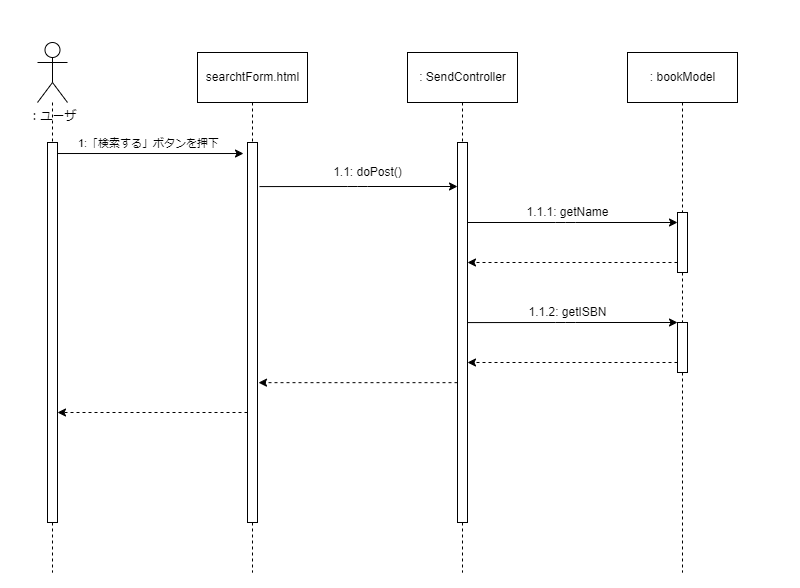

The diagram above was exported from draw.io. Its source (the exported page's mxGraphModel, read from the mxfile embedded in the PNG):
<mxGraphModel dx="439" dy="828" grid="0" gridSize="10" guides="1" tooltips="1" connect="1" arrows="1" fold="1" page="1" pageScale="1" pageWidth="1200" pageHeight="1920" background="#ffffff" math="0" shadow="0">
  <root>
    <mxCell id="0" />
    <mxCell id="1" parent="0" />
    <mxCell id="2" value="" style="rounded=0;whiteSpace=wrap;html=1;strokeColor=none;" vertex="1" parent="1">
      <mxGeometry x="63" y="78" width="120" height="60" as="geometry" />
    </mxCell>
    <mxCell id="3" value="" style="rounded=0;whiteSpace=wrap;html=1;strokeColor=none;" vertex="1" parent="1">
      <mxGeometry x="742" y="605" width="120" height="60" as="geometry" />
    </mxCell>
    <mxCell id="4" value="" style="edgeStyle=none;html=1;exitX=0.5;exitY=1;exitDx=0;exitDy=0;dashed=1;endArrow=none;endFill=0;" edge="1" parent="1" source="15" target="22">
      <mxGeometry relative="1" as="geometry">
        <mxPoint x="745" y="650" as="targetPoint" />
        <mxPoint x="745" y="300" as="sourcePoint" />
      </mxGeometry>
    </mxCell>
    <mxCell id="5" style="edgeStyle=none;html=1;exitX=0.5;exitY=1;exitDx=0;exitDy=0;dashed=1;endArrow=none;endFill=0;" edge="1" parent="1" source="9">
      <mxGeometry relative="1" as="geometry">
        <mxPoint x="315" y="650" as="targetPoint" />
      </mxGeometry>
    </mxCell>
    <mxCell id="6" style="edgeStyle=none;html=1;endArrow=none;endFill=0;dashed=1;" edge="1" parent="1" source="7">
      <mxGeometry relative="1" as="geometry">
        <mxPoint x="115" y="650" as="targetPoint" />
        <mxPoint x="115" y="210" as="sourcePoint" />
      </mxGeometry>
    </mxCell>
    <mxCell id="7" value="：ユーザ" style="shape=umlActor;verticalLabelPosition=bottom;verticalAlign=top;html=1;" vertex="1" parent="1">
      <mxGeometry x="100" y="120" width="30" height="60" as="geometry" />
    </mxCell>
    <mxCell id="8" value="" style="html=1;points=[];perimeter=orthogonalPerimeter;" vertex="1" parent="1">
      <mxGeometry x="110" y="220" width="10" height="380" as="geometry" />
    </mxCell>
    <mxCell id="9" value="searchtForm.html" style="html=1;" vertex="1" parent="1">
      <mxGeometry x="260" y="130" width="110" height="50" as="geometry" />
    </mxCell>
    <mxCell id="10" value="" style="html=1;points=[];perimeter=orthogonalPerimeter;" vertex="1" parent="1">
      <mxGeometry x="310" y="220" width="10" height="380" as="geometry" />
    </mxCell>
    <mxCell id="11" style="edgeStyle=none;html=1;exitX=0.5;exitY=1;exitDx=0;exitDy=0;dashed=1;endArrow=none;endFill=0;" edge="1" parent="1" source="12">
      <mxGeometry relative="1" as="geometry">
        <mxPoint x="525" y="650" as="targetPoint" />
      </mxGeometry>
    </mxCell>
    <mxCell id="12" value=": SendController" style="html=1;" vertex="1" parent="1">
      <mxGeometry x="470" y="130" width="110" height="50" as="geometry" />
    </mxCell>
    <mxCell id="13" value="" style="html=1;points=[];perimeter=orthogonalPerimeter;" vertex="1" parent="1">
      <mxGeometry x="520" y="220" width="10" height="380" as="geometry" />
    </mxCell>
    <mxCell id="14" style="edgeStyle=none;html=1;exitX=0.5;exitY=1;exitDx=0;exitDy=0;dashed=1;endArrow=none;endFill=0;startArrow=none;" edge="1" parent="1" source="25">
      <mxGeometry relative="1" as="geometry">
        <mxPoint x="745" y="650" as="targetPoint" />
      </mxGeometry>
    </mxCell>
    <mxCell id="15" value=": bookModel" style="html=1;" vertex="1" parent="1">
      <mxGeometry x="690" y="130" width="110" height="50" as="geometry" />
    </mxCell>
    <mxCell id="16" value="" style="endArrow=classic;html=1;entryX=-0.4;entryY=0.029;entryDx=0;entryDy=0;entryPerimeter=0;labelPosition=center;verticalLabelPosition=top;align=center;verticalAlign=bottom;" edge="1" parent="1" source="8" target="10">
      <mxGeometry width="50" height="50" relative="1" as="geometry">
        <mxPoint x="170" y="290" as="sourcePoint" />
        <mxPoint x="220" y="240" as="targetPoint" />
      </mxGeometry>
    </mxCell>
    <mxCell id="17" value="1:「検索する」ボタンを押下" style="edgeLabel;html=1;align=center;verticalAlign=middle;resizable=0;points=[];" vertex="1" connectable="0" parent="16">
      <mxGeometry x="-0.2903" relative="1" as="geometry">
        <mxPoint x="24" y="-11" as="offset" />
      </mxGeometry>
    </mxCell>
    <mxCell id="18" value="" style="endArrow=classic;html=1;exitX=1.2;exitY=0.116;exitDx=0;exitDy=0;exitPerimeter=0;" edge="1" parent="1" source="10" target="13">
      <mxGeometry width="50" height="50" relative="1" as="geometry">
        <mxPoint x="340" y="320" as="sourcePoint" />
        <mxPoint x="390" y="270" as="targetPoint" />
        <Array as="points">
          <mxPoint x="420" y="264" />
        </Array>
      </mxGeometry>
    </mxCell>
    <mxCell id="19" value="1.1: doPost()" style="text;html=1;align=center;verticalAlign=middle;resizable=0;points=[];autosize=1;strokeColor=none;fillColor=none;" vertex="1" parent="1">
      <mxGeometry x="390" y="240" width="80" height="20" as="geometry" />
    </mxCell>
    <mxCell id="22" value="" style="html=1;points=[];perimeter=orthogonalPerimeter;" vertex="1" parent="1">
      <mxGeometry x="740" y="290" width="10" height="60" as="geometry" />
    </mxCell>
    <mxCell id="23" value="" style="endArrow=classic;html=1;" edge="1" parent="1">
      <mxGeometry width="50" height="50" relative="1" as="geometry">
        <mxPoint x="530" y="300" as="sourcePoint" />
        <mxPoint x="740" y="300" as="targetPoint" />
        <Array as="points">
          <mxPoint x="628" y="300" />
        </Array>
      </mxGeometry>
    </mxCell>
    <mxCell id="24" value="1.1.1: getName" style="text;html=1;align=center;verticalAlign=middle;resizable=0;points=[];autosize=1;strokeColor=none;fillColor=none;" vertex="1" parent="1">
      <mxGeometry x="580" y="280" width="100" height="20" as="geometry" />
    </mxCell>
    <mxCell id="25" value="" style="html=1;points=[];perimeter=orthogonalPerimeter;" vertex="1" parent="1">
      <mxGeometry x="740" y="400" width="10" height="50" as="geometry" />
    </mxCell>
    <mxCell id="26" value="" style="edgeStyle=none;html=1;exitX=0.5;exitY=1;exitDx=0;exitDy=0;dashed=1;endArrow=none;endFill=0;startArrow=none;" edge="1" parent="1" source="22" target="25">
      <mxGeometry relative="1" as="geometry">
        <mxPoint x="745" y="650" as="targetPoint" />
        <mxPoint x="745" y="380" as="sourcePoint" />
      </mxGeometry>
    </mxCell>
    <mxCell id="27" value="" style="endArrow=classic;html=1;exitX=1.2;exitY=0.116;exitDx=0;exitDy=0;exitPerimeter=0;entryX=0;entryY=0;entryDx=0;entryDy=0;entryPerimeter=0;" edge="1" parent="1">
      <mxGeometry width="50" height="50" relative="1" as="geometry">
        <mxPoint x="530" y="400.0799999999999" as="sourcePoint" />
        <mxPoint x="740" y="400" as="targetPoint" />
        <Array as="points">
          <mxPoint x="628" y="400" />
        </Array>
      </mxGeometry>
    </mxCell>
    <mxCell id="28" value="1.1.2: getISBN" style="text;html=1;align=center;verticalAlign=middle;resizable=0;points=[];autosize=1;strokeColor=none;fillColor=none;" vertex="1" parent="1">
      <mxGeometry x="585" y="380" width="90" height="20" as="geometry" />
    </mxCell>
    <mxCell id="29" value="" style="endArrow=classic;dashed=1;html=1;entryX=1.1;entryY=0.632;entryDx=0;entryDy=0;entryPerimeter=0;endFill=1;" edge="1" parent="1" source="13" target="10">
      <mxGeometry width="50" height="50" relative="1" as="geometry">
        <mxPoint x="460" y="410" as="sourcePoint" />
        <mxPoint x="530" y="420" as="targetPoint" />
      </mxGeometry>
    </mxCell>
    <mxCell id="30" value="" style="endArrow=classic;dashed=1;html=1;entryX=1.1;entryY=0.632;entryDx=0;entryDy=0;entryPerimeter=0;endFill=1;" edge="1" parent="1">
      <mxGeometry width="50" height="50" relative="1" as="geometry">
        <mxPoint x="310" y="490" as="sourcePoint" />
        <mxPoint x="120" y="490" as="targetPoint" />
      </mxGeometry>
    </mxCell>
    <mxCell id="31" value="" style="endArrow=classic;dashed=1;html=1;entryX=1.1;entryY=0.632;entryDx=0;entryDy=0;entryPerimeter=0;endFill=1;" edge="1" parent="1">
      <mxGeometry width="50" height="50" relative="1" as="geometry">
        <mxPoint x="740" y="340" as="sourcePoint" />
        <mxPoint x="530" y="340.0000000000001" as="targetPoint" />
      </mxGeometry>
    </mxCell>
    <mxCell id="32" value="" style="endArrow=classic;dashed=1;html=1;entryX=1.1;entryY=0.632;entryDx=0;entryDy=0;entryPerimeter=0;endFill=1;" edge="1" parent="1">
      <mxGeometry width="50" height="50" relative="1" as="geometry">
        <mxPoint x="740" y="440" as="sourcePoint" />
        <mxPoint x="530" y="440" as="targetPoint" />
      </mxGeometry>
    </mxCell>
  </root>
</mxGraphModel>